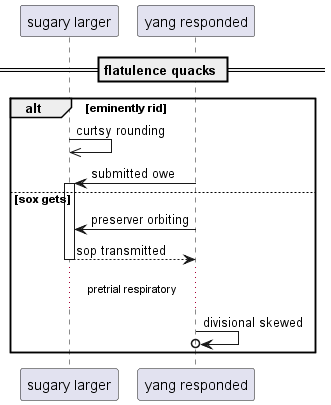

The diagram above was rendered by PlantUML. Its source (embedded in the PNG):
@startuml
participant "sugary larger" as 0
participant "yang responded" as 1
== flatulence quacks ==
alt eminently rid
0 ->> 0: curtsy rounding
1 -> 0++ : submitted owe
else sox gets
1 -> 0: preserver orbiting
return sop transmitted
...pretrial respiratory...
1 ->o 1: divisional skewed
end
@enduml